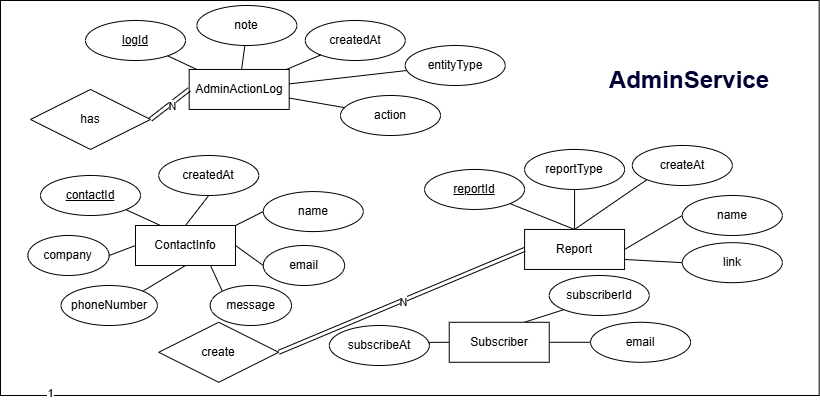

The diagram above was exported from draw.io. Its source (the exported page's mxGraphModel, read from the mxfile embedded in the PNG):
<mxGraphModel dx="2079" dy="676" grid="1" gridSize="10" guides="1" tooltips="1" connect="1" arrows="1" fold="1" page="1" pageScale="1" pageWidth="850" pageHeight="1100" math="0" shadow="0">
  <root>
    <mxCell id="0" />
    <mxCell id="1" parent="0" />
    <mxCell id="2" parent="1" style="rounded=0;whiteSpace=wrap;html=1;" value="" vertex="1">
      <mxGeometry height="395" width="818.68" x="510" y="220" as="geometry" />
    </mxCell>
    <mxCell id="3" parent="1" style="whiteSpace=wrap;html=1;align=center;" value="AdminActionLog" vertex="1">
      <mxGeometry height="40" width="100" x="698.68" y="288.96" as="geometry" />
    </mxCell>
    <mxCell id="4" parent="1" style="ellipse;whiteSpace=wrap;html=1;align=center;fontStyle=4;" value="logId" vertex="1">
      <mxGeometry height="40" width="100" x="595" y="240" as="geometry" />
    </mxCell>
    <mxCell id="5" parent="1" style="ellipse;whiteSpace=wrap;html=1;align=center;" value="entityType" vertex="1">
      <mxGeometry height="40" width="100" x="914.73" y="265" as="geometry" />
    </mxCell>
    <mxCell id="6" parent="1" style="ellipse;whiteSpace=wrap;html=1;align=center;" value="note" vertex="1">
      <mxGeometry height="40" width="100" x="706.37" y="225" as="geometry" />
    </mxCell>
    <mxCell id="7" parent="1" style="ellipse;whiteSpace=wrap;html=1;align=center;" value="action" vertex="1">
      <mxGeometry height="40" width="100" x="850" y="315" as="geometry" />
    </mxCell>
    <mxCell id="8" parent="1" style="ellipse;whiteSpace=wrap;html=1;align=center;" value="createdAt" vertex="1">
      <mxGeometry height="40" width="100" x="814.7299999999999" y="240" as="geometry" />
    </mxCell>
    <mxCell id="9" edge="1" parent="1" source="4" style="endArrow=none;html=1;rounded=0;" target="3" value="">
      <mxGeometry relative="1" as="geometry">
        <mxPoint x="868.68" y="540" as="sourcePoint" />
        <mxPoint x="893.68" y="640" as="targetPoint" />
      </mxGeometry>
    </mxCell>
    <mxCell id="10" edge="1" parent="1" source="7" style="endArrow=none;html=1;rounded=0;" target="3" value="">
      <mxGeometry relative="1" as="geometry">
        <mxPoint x="838.68" y="570" as="sourcePoint" />
        <mxPoint x="900.68" y="640" as="targetPoint" />
      </mxGeometry>
    </mxCell>
    <mxCell id="11" edge="1" parent="1" source="5" style="endArrow=none;html=1;rounded=0;" target="3" value="">
      <mxGeometry relative="1" as="geometry">
        <mxPoint x="995.68" y="580" as="sourcePoint" />
        <mxPoint x="911.68" y="640" as="targetPoint" />
      </mxGeometry>
    </mxCell>
    <mxCell id="12" edge="1" parent="1" source="6" style="endArrow=none;html=1;rounded=0;" target="3" value="">
      <mxGeometry relative="1" as="geometry">
        <mxPoint x="1058.68" y="570" as="sourcePoint" />
        <mxPoint x="909.68" y="640" as="targetPoint" />
      </mxGeometry>
    </mxCell>
    <mxCell id="13" edge="1" parent="1" source="3" style="endArrow=none;html=1;rounded=0;" target="8" value="">
      <mxGeometry relative="1" as="geometry">
        <mxPoint x="955.68" y="640" as="sourcePoint" />
        <mxPoint x="918.68" y="850" as="targetPoint" />
      </mxGeometry>
    </mxCell>
    <mxCell id="14" parent="1" style="shape=rhombus;perimeter=rhombusPerimeter;whiteSpace=wrap;html=1;align=center;" value="has" vertex="1">
      <mxGeometry height="60" width="120" x="540" y="308.96" as="geometry" />
    </mxCell>
    <mxCell id="15" edge="1" parent="1" source="14" style="shape=link;html=1;rounded=0;exitX=1;exitY=0.5;exitDx=0;exitDy=0;entryX=0;entryY=0.5;entryDx=0;entryDy=0;" target="3" value="">
      <mxGeometry relative="1" width="100" as="geometry">
        <mxPoint x="718.68" y="474.99999999999994" as="sourcePoint" />
        <mxPoint x="1393.68" y="654" as="targetPoint" />
      </mxGeometry>
    </mxCell>
    <mxCell id="16" connectable="0" parent="15" style="edgeLabel;html=1;align=center;verticalAlign=middle;resizable=0;points=[];" value="N" vertex="1">
      <mxGeometry relative="1" x="-0.0049" y="-1" as="geometry">
        <mxPoint x="1" as="offset" />
      </mxGeometry>
    </mxCell>
    <mxCell id="17" edge="1" parent="1" source="19" style="rounded=0;orthogonalLoop=1;jettySize=auto;html=1;exitX=1;exitY=0.5;exitDx=0;exitDy=0;entryX=0;entryY=0.5;entryDx=0;entryDy=0;endArrow=none;endFill=0;" target="30">
      <mxGeometry relative="1" as="geometry" />
    </mxCell>
    <mxCell id="18" edge="1" parent="1" source="19" style="rounded=0;orthogonalLoop=1;jettySize=auto;html=1;exitX=1;exitY=0.75;exitDx=0;exitDy=0;entryX=0;entryY=0.5;entryDx=0;entryDy=0;endArrow=none;endFill=0;" target="31">
      <mxGeometry relative="1" as="geometry" />
    </mxCell>
    <mxCell id="19" parent="1" style="whiteSpace=wrap;html=1;align=center;" value="Report" vertex="1">
      <mxGeometry height="40" width="100" x="1034.08" y="448.9600000000001" as="geometry" />
    </mxCell>
    <mxCell id="20" parent="1" style="ellipse;whiteSpace=wrap;html=1;align=center;fontStyle=4;" value="reportId" vertex="1">
      <mxGeometry height="40" width="100" x="934.08" y="388.96000000000004" as="geometry" />
    </mxCell>
    <mxCell id="21" parent="1" style="ellipse;whiteSpace=wrap;html=1;align=center;" value="reportType" vertex="1">
      <mxGeometry height="40" width="100" x="1034.08" y="368.96" as="geometry" />
    </mxCell>
    <mxCell id="22" parent="1" style="ellipse;whiteSpace=wrap;html=1;align=center;" value="createAt" vertex="1">
      <mxGeometry height="40" width="100" x="1141.81" y="365.00000000000006" as="geometry" />
    </mxCell>
    <mxCell id="23" edge="1" parent="1" source="19" style="endArrow=none;html=1;rounded=0;entryX=0;entryY=1;entryDx=0;entryDy=0;exitX=0.5;exitY=0;exitDx=0;exitDy=0;" target="22" value="">
      <mxGeometry relative="1" as="geometry">
        <mxPoint x="934.08" y="446.13000000000005" as="sourcePoint" />
        <mxPoint x="964.08" y="386.13" as="targetPoint" />
      </mxGeometry>
    </mxCell>
    <mxCell id="24" edge="1" parent="1" source="19" style="endArrow=none;html=1;rounded=0;exitX=0.5;exitY=0;exitDx=0;exitDy=0;entryX=0.5;entryY=1;entryDx=0;entryDy=0;" target="21" value="">
      <mxGeometry relative="1" as="geometry">
        <mxPoint x="1094.08" y="456.13000000000005" as="sourcePoint" />
        <mxPoint x="1124.08" y="396.13" as="targetPoint" />
      </mxGeometry>
    </mxCell>
    <mxCell id="25" edge="1" parent="1" source="19" style="endArrow=none;html=1;rounded=0;entryX=1;entryY=1;entryDx=0;entryDy=0;exitX=0.5;exitY=0;exitDx=0;exitDy=0;" target="20" value="">
      <mxGeometry relative="1" as="geometry">
        <mxPoint x="1204.08" y="426.13000000000005" as="sourcePoint" />
        <mxPoint x="1234.08" y="366.13" as="targetPoint" />
      </mxGeometry>
    </mxCell>
    <mxCell id="26" parent="1" style="shape=rhombus;perimeter=rhombusPerimeter;whiteSpace=wrap;html=1;align=center;" value="create" vertex="1">
      <mxGeometry height="60" width="120" x="668.2399999999999" y="541.79" as="geometry" />
    </mxCell>
    <mxCell id="27" connectable="0" parent="1" style="edgeLabel;html=1;align=center;verticalAlign=middle;resizable=0;points=[];" value="1" vertex="1">
      <mxGeometry x="558.8825105364672" y="612.3120729348975" as="geometry" />
    </mxCell>
    <mxCell id="28" edge="1" parent="1" source="26" style="shape=link;html=1;rounded=0;exitX=1;exitY=0.5;exitDx=0;exitDy=0;entryX=0;entryY=0.5;entryDx=0;entryDy=0;" target="19" value="">
      <mxGeometry relative="1" width="100" as="geometry">
        <mxPoint x="863.68" y="708.5799999999999" as="sourcePoint" />
        <mxPoint x="1183.68" y="635.75" as="targetPoint" />
      </mxGeometry>
    </mxCell>
    <mxCell id="29" connectable="0" parent="28" style="edgeLabel;html=1;align=center;verticalAlign=middle;resizable=0;points=[];" value="N" vertex="1">
      <mxGeometry relative="1" x="-0.0049" y="-1" as="geometry">
        <mxPoint x="1" as="offset" />
      </mxGeometry>
    </mxCell>
    <mxCell id="30" parent="1" style="ellipse;whiteSpace=wrap;html=1;align=center;" value="name" vertex="1">
      <mxGeometry height="40" width="100" x="1191.81" y="415" as="geometry" />
    </mxCell>
    <mxCell id="31" parent="1" style="ellipse;whiteSpace=wrap;html=1;align=center;" value="link" vertex="1">
      <mxGeometry height="40" width="100" x="1191.81" y="462.1700000000001" as="geometry" />
    </mxCell>
    <mxCell id="32" parent="1" style="text;html=1;whiteSpace=wrap;strokeColor=none;fillColor=none;align=center;verticalAlign=middle;rounded=0;fontStyle=1;fontColor=#000033;" value="&lt;font style=&quot;font-size: 24px;&quot;&gt;AdminService&lt;/font&gt;" vertex="1">
      <mxGeometry height="35" width="120" x="1138.74" y="282.5" as="geometry" />
    </mxCell>
    <mxCell id="33" edge="1" parent="1" source="36" style="edgeStyle=orthogonalEdgeStyle;rounded=0;orthogonalLoop=1;jettySize=auto;html=1;exitX=1;exitY=0.5;exitDx=0;exitDy=0;endArrow=none;endFill=0;" target="37">
      <mxGeometry relative="1" as="geometry" />
    </mxCell>
    <mxCell id="34" edge="1" parent="1" source="36" style="rounded=0;orthogonalLoop=1;jettySize=auto;html=1;exitX=0.75;exitY=0;exitDx=0;exitDy=0;entryX=0;entryY=1;entryDx=0;entryDy=0;endArrow=none;endFill=0;" target="38">
      <mxGeometry relative="1" as="geometry" />
    </mxCell>
    <mxCell id="35" edge="1" parent="1" source="36" style="edgeStyle=orthogonalEdgeStyle;rounded=0;orthogonalLoop=1;jettySize=auto;html=1;exitX=0;exitY=0.5;exitDx=0;exitDy=0;entryX=1;entryY=0.5;entryDx=0;entryDy=0;endArrow=none;endFill=0;" target="39">
      <mxGeometry relative="1" as="geometry" />
    </mxCell>
    <mxCell id="36" parent="1" style="whiteSpace=wrap;html=1;align=center;" value="Subscriber" vertex="1">
      <mxGeometry height="40" width="100" x="958.74" y="541.79" as="geometry" />
    </mxCell>
    <mxCell id="37" parent="1" style="ellipse;whiteSpace=wrap;html=1;align=center;" value="email" vertex="1">
      <mxGeometry height="40" width="100" x="1100.06" y="541.79" as="geometry" />
    </mxCell>
    <mxCell id="38" parent="1" style="ellipse;whiteSpace=wrap;html=1;align=center;" value="subscriberId" vertex="1">
      <mxGeometry height="40" width="100" x="1058.74" y="495" as="geometry" />
    </mxCell>
    <mxCell id="39" parent="1" style="ellipse;whiteSpace=wrap;html=1;align=center;" value="subscribeAt" vertex="1">
      <mxGeometry height="40" width="100" x="838.8399999999999" y="545" as="geometry" />
    </mxCell>
    <mxCell id="40" edge="1" parent="1" source="47" style="edgeStyle=none;rounded=0;orthogonalLoop=1;jettySize=auto;html=1;exitX=0.25;exitY=0;exitDx=0;exitDy=0;entryX=1;entryY=1;entryDx=0;entryDy=0;endArrow=none;endFill=0;" target="48">
      <mxGeometry relative="1" as="geometry" />
    </mxCell>
    <mxCell id="41" edge="1" parent="1" source="47" style="edgeStyle=none;rounded=0;orthogonalLoop=1;jettySize=auto;html=1;exitX=0.5;exitY=0;exitDx=0;exitDy=0;entryX=0.5;entryY=1;entryDx=0;entryDy=0;endArrow=none;endFill=0;" target="49">
      <mxGeometry relative="1" as="geometry" />
    </mxCell>
    <mxCell id="42" edge="1" parent="1" source="47" style="edgeStyle=none;rounded=0;orthogonalLoop=1;jettySize=auto;html=1;exitX=1;exitY=0;exitDx=0;exitDy=0;entryX=0;entryY=0.5;entryDx=0;entryDy=0;endArrow=none;endFill=0;" target="50">
      <mxGeometry relative="1" as="geometry" />
    </mxCell>
    <mxCell id="43" edge="1" parent="1" source="47" style="edgeStyle=none;rounded=0;orthogonalLoop=1;jettySize=auto;html=1;exitX=1;exitY=0.5;exitDx=0;exitDy=0;entryX=0;entryY=0.5;entryDx=0;entryDy=0;endArrow=none;endFill=0;" target="53">
      <mxGeometry relative="1" as="geometry" />
    </mxCell>
    <mxCell id="44" edge="1" parent="1" source="47" style="edgeStyle=none;rounded=0;orthogonalLoop=1;jettySize=auto;html=1;exitX=0.75;exitY=1;exitDx=0;exitDy=0;entryX=0;entryY=0;entryDx=0;entryDy=0;endArrow=none;endFill=0;" target="54">
      <mxGeometry relative="1" as="geometry" />
    </mxCell>
    <mxCell id="45" edge="1" parent="1" source="47" style="edgeStyle=none;rounded=0;orthogonalLoop=1;jettySize=auto;html=1;exitX=0.5;exitY=1;exitDx=0;exitDy=0;entryX=1;entryY=0;entryDx=0;entryDy=0;endArrow=none;endFill=0;" target="52">
      <mxGeometry relative="1" as="geometry" />
    </mxCell>
    <mxCell id="46" edge="1" parent="1" source="47" style="edgeStyle=none;rounded=0;orthogonalLoop=1;jettySize=auto;html=1;exitX=0;exitY=0.5;exitDx=0;exitDy=0;entryX=1;entryY=0.5;entryDx=0;entryDy=0;endArrow=none;endFill=0;" target="51">
      <mxGeometry relative="1" as="geometry" />
    </mxCell>
    <mxCell id="47" parent="1" style="whiteSpace=wrap;html=1;align=center;" value="ContactInfo" vertex="1">
      <mxGeometry height="40" width="100" x="645" y="445" as="geometry" />
    </mxCell>
    <mxCell id="48" parent="1" style="ellipse;whiteSpace=wrap;html=1;align=center;fontStyle=4;" value="contactId" vertex="1">
      <mxGeometry height="40" width="100" x="550" y="395" as="geometry" />
    </mxCell>
    <mxCell id="49" parent="1" style="ellipse;whiteSpace=wrap;html=1;align=center;" value="createdAt" vertex="1">
      <mxGeometry height="40" width="100" x="668.24" y="375" as="geometry" />
    </mxCell>
    <mxCell id="50" parent="1" style="ellipse;whiteSpace=wrap;html=1;align=center;" value="name" vertex="1">
      <mxGeometry height="40" width="100" x="772.77" y="411.08" as="geometry" />
    </mxCell>
    <mxCell id="51" parent="1" style="ellipse;whiteSpace=wrap;html=1;align=center;" value="company" vertex="1">
      <mxGeometry height="40" width="81.32" x="537.3599999999999" y="455" as="geometry" />
    </mxCell>
    <mxCell id="52" parent="1" style="ellipse;whiteSpace=wrap;html=1;align=center;" value="phoneNumber" vertex="1">
      <mxGeometry height="40" width="96.32" x="570.52" y="505" as="geometry" />
    </mxCell>
    <mxCell id="53" parent="1" style="ellipse;whiteSpace=wrap;html=1;align=center;" value="email" vertex="1">
      <mxGeometry height="40" width="81.32" x="772.77" y="465" as="geometry" />
    </mxCell>
    <mxCell id="54" parent="1" style="ellipse;whiteSpace=wrap;html=1;align=center;" value="message" vertex="1">
      <mxGeometry height="40" width="81.32" x="719.69" y="505" as="geometry" />
    </mxCell>
  </root>
</mxGraphModel>